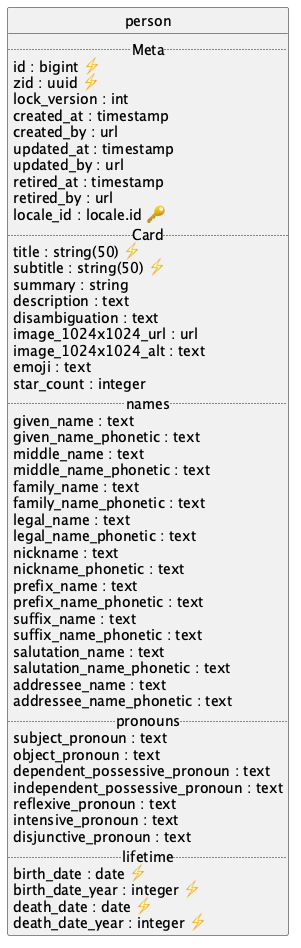

The diagram above was rendered by PlantUML. Its source (embedded in the PNG):
@startuml uml
skinparam monochrome true
skinparam linetype ortho
hide circle

entity person {
  .. Meta ..
  id : bigint ⚡
  zid : uuid ⚡
  lock_version : int
  created_at : timestamp
  created_by : url
  updated_at : timestamp
  updated_by : url
  retired_at : timestamp
  retired_by : url
  locale_id : locale.id 🔑
  .. Card ..
  title : string(50) ⚡
  subtitle : string(50) ⚡
  summary : string
  description : text
  disambiguation : text
  image_1024x1024_url : url
  image_1024x1024_alt : text
  emoji : text
  star_count : integer
  .. names ..
  given_name : text
  given_name_phonetic : text
  middle_name : text
  middle_name_phonetic : text
  family_name : text
  family_name_phonetic : text
  legal_name : text
  legal_name_phonetic : text
  nickname : text
  nickname_phonetic : text
  prefix_name : text
  prefix_name_phonetic : text
  suffix_name : text
  suffix_name_phonetic : text
  salutation_name : text
  salutation_name_phonetic : text
  addressee_name : text
  addressee_name_phonetic : text
  .. pronouns ..
  subject_pronoun : text
  object_pronoun : text
  dependent_possessive_pronoun : text
  independent_possessive_pronoun : text
  reflexive_pronoun : text
  intensive_pronoun : text
  disjunctive_pronoun : text
  .. lifetime ..
  birth_date : date ⚡
  birth_date_year : integer ⚡
  death_date : date ⚡
  death_date_year : integer ⚡
}

@enduml